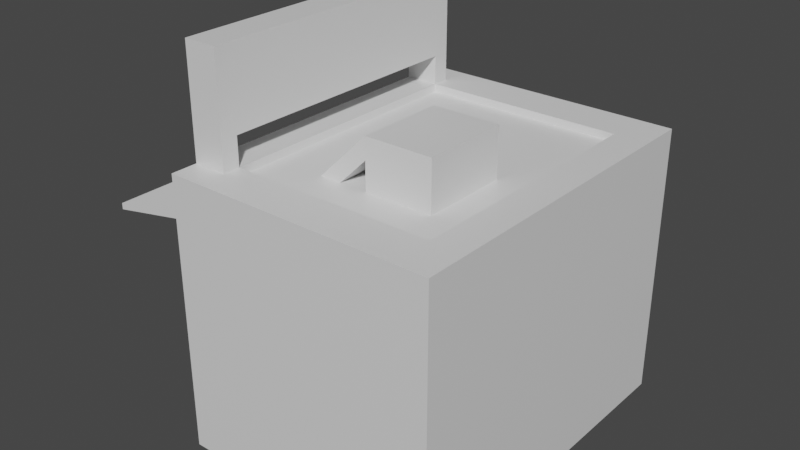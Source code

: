 # Source: shop.blend  (saved by Blender 3.2.14; exported with 4.5.12 LTS)
import bpy
from mathutils import Matrix  # noqa: F401  (used for matrix-valued properties, if any)

bpy.ops.wm.read_factory_settings(use_empty=True)
scene = bpy.context.scene
scene.name = 'Scene'

# ---- collections
col_collection = bpy.data.collections.new('Collection'); scene.collection.children.link(col_collection)

# ---- materials (node trees are filled in below, after node groups)
mat_material = bpy.data.materials.new('Material')
mat_material.alpha_threshold = 0.0
mat_material.use_transparent_shadow = False
mat_material.line_color = (0.0, 0.0, 0.0, 1.0)

# ---- material node trees
mat_material.use_nodes = True; mat_material.node_tree.nodes.clear()
_N = mat_material.node_tree.nodes; _L = mat_material.node_tree.links
n0 = _N.new('ShaderNodeOutputMaterial'); n0.name = 'Material Output'; n0.location = (300, 300)
n1 = _N.new('ShaderNodeBsdfPrincipled'); n1.name = 'Principled BSDF'; n1.location = (10, 300)
n1.distribution = 'GGX'
n1.subsurface_method = 'RANDOM_WALK_SKIN'
n1.inputs[2].default_value = 0.4
n1.inputs[3].default_value = 1.45
n1.inputs[27].default_value = (0.0, 0.0, 0.0, 1.0)
n1.inputs[28].default_value = 1.0
_L.new(n1.outputs[0], n0.inputs[0])
n0.is_active_output = True

# ---- world
world_world = bpy.data.worlds.new('World'); scene.world = world_world
world_world.use_nodes = True; world_world.node_tree.nodes.clear()
_N = world_world.node_tree.nodes; _L = world_world.node_tree.links
n0 = _N.new('ShaderNodeOutputWorld'); n0.name = 'World Output'; n0.location = (300, 300)
n1 = _N.new('ShaderNodeBackground'); n1.name = 'Background'; n1.location = (10, 300)
n1.inputs[0].default_value = (0.05088, 0.05088, 0.05088, 1.0)
_L.new(n1.outputs[0], n0.inputs[0])
n0.is_active_output = True
world_world.color = (0.05088, 0.05088, 0.05088)
world_world.use_sun_shadow = False
world_world.sun_shadow_jitter_overblur = 0.0

# ---- meshes
me_cube = bpy.data.meshes.new('Cube')
me_cube.from_pydata([(0.7692, 0.5882, 1.0), (0.7692, 0.5882, -1.0), (0.7692, -0.5882, 1.0), (0.7692, -0.5882, -1.0), (-0.7692, 0.5882, 1.0), (-0.7692, 0.5882, -1.0), (-0.7692, -0.5882, 1.0), (-0.7692, -0.5882, -1.0), (0.0, -0.5882, 1.0), (0.0, -0.5882, -1.0), (0.7692, -0.5882, 0.0), (0.7692, 0.0, 1.0), (0.7692, 0.0, -1.0), (0.7692, 0.5882, 0.0), (0.0, 0.5882, 1.0), (0.0, 0.5882, -1.0), (-0.7692, 0.5882, 0.0), (-0.7692, 0.0, 1.0), (-0.7692, -0.5882, 0.0), (-0.7692, 0.0, -1.0), (-0.7692, 0.0, 0.0), (0.0, 0.5882, 0.0), (0.7692, 0.0, 0.0), (0.0, -0.5882, 0.0), (0.0, 0.0, 1.0), (-0.3846, -0.5882, 1.0), (0.3846, -0.5882, -1.0), (0.7692, -0.5882, -0.5), (0.7692, -0.2941, 1.0), (0.7692, 0.2941, -1.0), (0.7692, 0.5882, -0.5), (0.3846, 0.5882, 1.0), (-0.3846, 0.5882, -1.0), (-0.7692, 0.5882, -0.5), (-0.7692, 0.2941, 1.0), (-0.7692, -0.5882, 0.5), (-0.7692, -0.2941, -1.0), (0.3846, -0.5882, 1.0), (-0.3846, -0.5882, -1.0), (0.7692, -0.5882, 0.5), (0.7692, 0.2941, 1.0), (0.7692, -0.2941, -1.0), (0.7692, 0.5882, 0.5), (-0.3846, 0.5882, 1.0), (0.3846, 0.5882, -1.0), (-0.7692, 0.5882, 0.5), (-0.7692, -0.2941, 1.0), (-0.7692, -0.5882, -0.5), (-0.7692, 0.2941, -1.0), (-0.7692, -0.2941, 0.2017), (-0.7692, 0.0, -0.5), (-0.7692, 0.0, 0.5), (0.3846, 0.5882, 0.0), (-0.3846, 0.5882, 0.0), (0.0, 0.5882, -0.5), (0.0, 0.5882, 0.5), (0.7692, -0.2941, 0.0), (0.7692, 0.2941, 0.0), (0.7692, 0.0, -0.5), (0.7692, 0.0, 0.5), (-0.3846, -0.5882, 0.0), (0.3846, -0.5882, 0.0), (0.0, -0.5882, -0.5), (0.0, -0.5882, 0.5), (0.0, -0.2941, 1.0), (0.0, 0.2941, 1.0), (0.3846, 0.0, 1.0), (-0.3846, 0.0, 1.0), (-0.3846, 0.2941, 1.0), (0.3846, 0.2941, 1.0), (0.3846, -0.2941, 1.0), (0.3846, -0.5882, 0.5), (0.3846, -0.5882, -0.5), (-0.3846, -0.5882, -0.5), (0.7692, 0.2941, 0.5), (0.7692, 0.2941, -0.5), (0.7692, -0.2941, -0.5), (-0.3846, 0.5882, 0.5), (-0.3846, 0.5882, -0.5), (0.3846, 0.5882, -0.5), (-0.7692, -0.2941, 0.5), (-0.7692, 0.2941, -0.5), (-0.7692, 0.2941, 0.5), (0.3846, 0.5882, 0.5), (0.7692, -0.2941, 0.5), (-0.3846, -0.5882, 0.5), (-0.3846, -0.2941, 1.0), (-0.5769, -0.5882, 1.0), (0.5769, -0.5882, -1.0), (0.7692, -0.5882, -0.75), (0.7692, -0.4412, 1.0), (0.7692, 0.4412, -1.0), (0.7692, 0.5882, -0.75), (0.5769, 0.5882, 1.0), (-0.5769, 0.5882, -1.0), (-0.7692, 0.5882, -0.75), (-0.7692, 0.4412, 1.0), (-0.7692, -0.5882, 0.75), (-0.7692, -0.4412, -1.0), (0.1923, -0.5882, 1.0), (-0.1923, -0.5882, -1.0), (0.7692, -0.5882, 0.25), (0.7692, 0.1471, 1.0), (0.7692, -0.1471, -1.0), (0.7692, 0.5882, 0.25), (-0.1923, 0.5882, 1.0), (0.1923, 0.5882, -1.0), (-0.7692, 0.5882, 0.25), (-0.7692, -0.1471, 1.0), (-0.7692, -0.5882, -0.25), (-0.7692, 0.1471, -1.0), (-0.7692, 0.4412, 0.0), (-0.7692, -0.1471, 0.2017), (-0.7692, 0.0, -0.75), (-0.7692, 0.0, 0.25), (0.5769, 0.5882, 0.0), (-0.1923, 0.5882, 0.0), (0.0, 0.5882, -0.75), (0.0, 0.5882, 0.25), (0.7692, -0.4412, 0.0), (0.7692, 0.1471, 0.0), (0.7692, 0.0, -0.75), (0.7692, 0.0, 0.25), (-0.5769, -0.5882, 0.0), (0.1923, -0.5882, 0.0), (0.0, -0.5882, -0.75), (0.0, -0.5882, 0.25), (0.0, -0.4412, 1.0), (0.0, 0.1471, 1.0), (0.5769, 0.0, 1.0), (-0.1923, 0.0, 1.0), (-0.1923, -0.5882, 1.0), (0.1923, -0.5882, -1.0), (0.7692, -0.5882, -0.25), (0.7692, -0.1471, 1.0), (0.7692, 0.1471, -1.0), (0.7692, 0.5882, -0.25), (0.1923, 0.5882, 1.0), (-0.1923, 0.5882, -1.0), (-0.7692, 0.5882, -0.25), (-0.7692, 0.1471, 1.0), (-0.7692, -0.5882, 0.25), (-0.7692, -0.1471, -1.0), (0.5769, -0.5882, 1.0), (-0.5769, -0.5882, -1.0), (0.7692, -0.5882, 0.75), (0.7692, 0.4412, 1.0), (0.7692, -0.4412, -1.0), (0.7692, 0.5882, 0.75), (-0.5769, 0.5882, 1.0), (0.5769, 0.5882, -1.0), (-0.7692, 0.5882, 0.75), (-0.7692, -0.4412, 1.0), (-0.7692, -0.5882, -0.75), (-0.7692, 0.4412, -1.0), (-0.7692, -0.4412, 0.2017), (-0.7692, 0.0, -0.25), (-0.7692, 0.0, 0.75), (0.1923, 0.5882, 0.0), (-0.5769, 0.5882, 0.0), (0.0, 0.5882, -0.25), (0.0, 0.5882, 0.75), (0.7692, -0.1471, 0.0), (0.7692, 0.4412, 0.0), (0.7692, 0.0, -0.25), (0.7692, 0.0, 0.75), (-0.1923, -0.5882, 0.0), (0.5769, -0.5882, 0.0), (0.0, -0.5882, -0.25), (0.0, -0.5882, 0.75), (0.0, -0.1471, 1.0), (0.0, 0.4412, 1.0), (0.1923, 0.0, 1.0), (-0.5769, 0.0, 1.0), (-0.3846, 0.1471, 1.0), (-0.3846, 0.4412, 1.0), (-0.1923, 0.2941, 1.0), (-0.5769, 0.2941, 1.0), (0.3846, 0.1471, 1.0), (0.3846, 0.4412, 1.0), (0.5769, 0.2941, 1.0), (0.1923, 0.2941, 1.0), (0.3846, -0.4412, 1.0), (0.3846, -0.1471, 1.0), (0.5769, -0.2941, 1.0), (0.1923, -0.2941, 1.0), (0.1923, -0.5882, 0.5), (0.5769, -0.5882, 0.5), (0.3846, -0.5882, 0.25), (0.3846, -0.5882, 0.75), (0.1923, -0.5882, -0.5), (0.5769, -0.5882, -0.5), (0.3846, -0.5882, -0.75), (0.3846, -0.5882, -0.25), (-0.5769, -0.5882, -0.5), (-0.1923, -0.5882, -0.5), (-0.3846, -0.5882, -0.75), (-0.3846, -0.5882, -0.25), (0.7692, 0.1471, 0.5), (0.7692, 0.4412, 0.5), (0.7692, 0.2941, 0.25), (0.7692, 0.2941, 0.75), (0.7692, 0.1471, -0.5), (0.7692, 0.4412, -0.5), (0.7692, 0.2941, -0.75), (0.7692, 0.2941, -0.25), (0.7692, -0.4412, -0.5), (0.7692, -0.1471, -0.5), (0.7692, -0.2941, -0.75), (0.7692, -0.2941, -0.25), (-0.1923, 0.5882, 0.5), (-0.5769, 0.5882, 0.5), (-0.3846, 0.5882, 0.25), (-0.3846, 0.5882, 0.75), (-0.1923, 0.5882, -0.5), (-0.5769, 0.5882, -0.5), (-0.3846, 0.5882, -0.75), (-0.3846, 0.5882, -0.25), (0.5769, 0.5882, -0.5), (0.1923, 0.5882, -0.5), (0.3846, 0.5882, -0.75), (0.3846, 0.5882, -0.25), (-0.7692, -0.1471, 0.5), (-0.7692, -0.4412, 0.5), (-0.7692, -0.2941, 0.25), (-0.7692, -0.2941, 0.75), (-0.7692, -0.1471, -0.5), (-0.7692, -0.4412, -0.5), (-0.7692, -0.2941, -0.04826), (-0.7692, 0.4412, -0.5), (-0.7692, 0.1471, -0.5), (-0.7692, 0.2941, -0.75), (-0.7692, 0.4412, 0.5), (-0.7692, 0.1471, 0.5), (-0.7692, 0.2941, 0.25), (-0.7692, 0.2941, 0.75), (0.5769, 0.5882, 0.5), (0.1923, 0.5882, 0.5), (0.3846, 0.5882, 0.25), (0.3846, 0.5882, 0.75), (0.7692, -0.4412, 0.5), (0.7692, -0.1471, 0.5), (0.7692, -0.2941, 0.25), (0.7692, -0.2941, 0.75), (-0.5769, -0.5882, 0.5), (-0.1923, -0.5882, 0.5), (-0.3846, -0.5882, 0.25), (-0.3846, -0.5882, 0.75), (-0.3846, -0.4412, 1.0), (-0.3846, -0.1471, 1.0), (-0.1923, -0.2941, 1.0), (-0.5769, -0.2941, 1.0), (-0.5769, -0.1471, 1.0), (-0.1923, -0.1471, 1.0), (-0.1923, -0.4412, 1.0), (-0.1923, -0.5882, 0.75), (-0.1923, -0.5882, 0.25), (-0.5769, -0.5882, 0.25), (0.7692, -0.1471, 0.75), (0.7692, -0.1471, 0.25), (0.7692, -0.4412, 0.25), (0.1923, 0.5882, 0.75), (0.1923, 0.5882, 0.25), (0.5769, 0.5882, 0.25), (-0.7692, 0.1471, 0.75), (-0.7692, 0.1471, 0.25), (-0.7692, 0.4412, 0.25), (-0.7692, 0.1471, -0.75), (-0.7692, 0.4412, -0.75), (-0.7692, -0.4412, -0.04826), (-0.7692, -0.4412, -0.75), (-0.7692, -0.1471, -0.75), (-0.7692, -0.4412, 0.75), (-0.7692, -0.4412, 0.25), (-0.7692, -0.1471, 0.25), (0.1923, 0.5882, -0.25), (0.1923, 0.5882, -0.75), (0.5769, 0.5882, -0.75), (-0.5769, 0.5882, -0.25), (-0.5769, 0.5882, -0.75), (-0.1923, 0.5882, -0.75), (-0.5769, 0.5882, 0.75), (-0.5769, 0.5882, 0.25), (-0.1923, 0.5882, 0.25), (0.7692, -0.1471, -0.25), (0.7692, -0.1471, -0.75), (0.7692, -0.4412, -0.75), (0.7692, 0.4412, -0.25), (0.7692, 0.4412, -0.75), (0.7692, 0.1471, -0.75), (0.7692, 0.4412, 0.75), (0.7692, 0.4412, 0.25), (0.7692, 0.1471, 0.25), (-0.1923, -0.5882, -0.25), (-0.1923, -0.5882, -0.75), (-0.5769, -0.5882, -0.75), (0.5769, -0.5882, -0.25), (0.5769, -0.5882, -0.75), (0.1923, -0.5882, -0.75), (0.5769, -0.5882, 0.75), (0.5769, -0.5882, 0.25), (0.1923, -0.5882, 0.25), (0.5769, -0.1471, 1.0), (0.5769, -0.4412, 1.0), (0.1923, 0.4412, 1.0), (0.5769, 0.4412, 1.0), (0.5769, 0.1471, 1.0), (-0.5769, 0.4412, 1.0), (-0.1923, 0.4412, 1.0), (-0.1923, 0.1471, 1.0), (-0.5769, 0.1471, 1.0), (0.1923, 0.1471, 1.0), (0.1923, -0.4412, 1.0), (0.1923, -0.5882, 0.75), (0.1923, -0.5882, -0.25), (-0.5769, -0.5882, -0.25), (0.7692, 0.1471, 0.75), (0.7692, 0.1471, -0.25), (0.7692, -0.4412, -0.25), (-0.1923, 0.5882, 0.75), (-0.1923, 0.5882, -0.25), (0.5769, 0.5882, -0.25), (-0.7692, -0.1471, 0.75), (-0.7692, -0.1471, -0.04826), (-0.7692, 0.4412, -0.25), (-0.7692, 0.4412, 0.75), (0.5769, 0.5882, 0.75), (0.7692, -0.4412, 0.75), (-0.5769, -0.5882, 0.75), (-0.5769, -0.4412, 1.0), (-0.7326, 0.0, 0.25), (-0.7326, 0.0, 0.0), (-0.7326, -0.1471, -1.0), (-0.7326, -0.2941, -1.0), (-0.7326, 0.0, -0.25), (-0.7326, 0.0, -0.5), (-0.7326, -0.4412, -0.5), (-0.7326, -0.2941, -0.04826), (-0.7326, 0.1471, -0.5), (-0.7326, 0.2941, -0.5), (-0.7326, 0.2941, 0.25), (-0.7326, -0.4412, -1.0), (-0.7326, 0.4412, 0.0), (-0.7326, -0.1471, -0.5), (-0.7326, 0.4412, -0.5), (-0.7326, 0.1471, 0.25), (-0.7326, 0.4412, 0.25), (-0.7326, -0.4412, -0.04826), (-0.7326, -0.4412, -0.75), (-0.7326, -0.1471, -0.75), (-0.7326, -0.1471, -0.04826), (-0.7326, 0.4412, -0.25), (-0.5769, -0.5882, 1.058), (-0.7692, -0.5882, 1.058), (0.7692, -0.4412, 1.058), (0.7692, -0.5882, 1.058), (0.5769, 0.5882, 1.058), (0.7692, 0.5882, 1.058), (-0.7692, 0.4412, 1.058), (-0.7692, 0.5882, 1.058), (0.1923, -0.5882, 1.058), (0.0, -0.5882, 1.058), (0.7692, 0.1471, 1.058), (0.7692, 0.0, 1.058), (-0.1923, 0.5882, 1.058), (0.0, 0.5882, 1.058), (-0.7692, -0.1471, 1.058), (-0.7692, 0.0, 1.058), (0.0, -0.4412, 1.058), (0.5769, 0.0, 1.058), (-0.1923, -0.5882, 1.058), (-0.3846, -0.5882, 1.058), (0.7692, -0.1471, 1.058), (0.7692, -0.2941, 1.058), (0.1923, 0.5882, 1.058), (0.3846, 0.5882, 1.058), (-0.7692, 0.1471, 1.058), (-0.7692, 0.2941, 1.058), (0.5769, -0.5882, 1.058), (0.3846, -0.5882, 1.058), (0.7692, 0.4412, 1.058), (0.7692, 0.2941, 1.058), (-0.5769, 0.5882, 1.058), (-0.3846, 0.5882, 1.058), (-0.7692, -0.4412, 1.058), (-0.7692, -0.2941, 1.058), (0.5769, 0.2941, 1.058), (0.3846, -0.4412, 1.058), (0.5769, -0.2941, 1.058), (-0.3846, -0.4412, 1.058), (0.0, 0.4412, 1.058), (-0.5769, 0.0, 1.058), (-0.3846, 0.4412, 1.058), (-0.5769, 0.2941, 1.058), (0.3846, 0.4412, 1.058), (-0.5769, -0.2941, 1.058), (-0.5769, -0.1471, 1.058), (-0.1923, -0.4412, 1.058), (0.5769, -0.1471, 1.058), (0.5769, -0.4412, 1.058), (0.1923, 0.4412, 1.058), (0.5769, 0.4412, 1.058), (0.5769, 0.1471, 1.058), (-0.5769, 0.4412, 1.058), (-0.1923, 0.4412, 1.058), (-0.5769, 0.1471, 1.058), (0.1923, -0.4412, 1.058), (-0.5769, -0.4412, 1.058), (-0.3045, -0.1471, 0.8129), (-0.3045, -0.2941, 0.8129), (-0.3045, 0.0, 0.8129), (-0.3045, 0.0, 0.9715), (-0.3045, -0.1471, 0.9715), (-0.3045, -0.2941, 0.9715)], [], [(31, 137, 374, 375), (328, 87, 6, 97), (327, 90, 2, 145), (326, 93, 0, 148), (324, 111, 16, 139), (323, 112, 20, 156), (321, 115, 13, 136), (320, 116, 21, 160), (319, 105, 14, 161), (318, 119, 10, 133), (317, 120, 22, 164), (316, 102, 11, 165), (315, 123, 18, 109), (314, 124, 23, 168), (313, 99, 8, 169), (152, 6, 353, 384), (311, 128, 24, 172), (99, 37, 379, 360), (309, 174, 67, 130), (308, 175, 68, 176), (303, 182, 387, 399), (306, 178, 66, 129), (305, 179, 69, 180), (304, 171, 65, 181), (310, 177, 393, 405), (302, 183, 70, 184), (301, 186, 63, 126), (300, 187, 71, 188), (299, 143, 37, 189), (298, 190, 62, 125), (297, 191, 72, 192), (296, 167, 61, 193), (295, 194, 47, 153), (294, 195, 73, 196), (293, 166, 60, 197), (292, 198, 59, 122), (291, 199, 74, 200), (290, 146, 40, 201), (289, 202, 58, 121), (288, 203, 75, 204), (287, 163, 57, 205), (286, 206, 27, 89), (285, 207, 76, 208), (284, 162, 56, 209), (283, 210, 55, 118), (282, 211, 77, 212), (281, 149, 43, 213), (280, 214, 54, 117), (279, 215, 78, 216), (278, 159, 53, 217), (277, 218, 30, 92), (276, 219, 79, 220), (275, 158, 52, 221), (274, 222, 51, 114), (273, 223, 80, 224), (271, 226, 50, 113), (234, 266, 346, 340), (269, 155, 49, 228), (268, 229, 33, 95), (267, 230, 81, 231), (270, 227, 336, 348), (266, 232, 45, 107), (265, 233, 82, 234), (263, 236, 42, 104), (262, 237, 83, 238), (261, 137, 31, 239), (260, 240, 39, 101), (259, 241, 84, 242), (258, 134, 28, 243), (257, 244, 35, 141), (256, 245, 85, 246), (255, 131, 25, 247), (17, 108, 366, 367), (253, 249, 86, 250), (28, 134, 372, 373), (249, 252, 251, 86), (67, 173, 252, 249), (173, 310, 405, 391), (170, 253, 250, 64), (24, 130, 253, 170), (130, 67, 249, 253), (149, 4, 359, 382), (64, 250, 254, 127), (250, 86, 248, 254), (245, 255, 247, 85), (63, 169, 255, 245), (169, 8, 131, 255), (166, 256, 246, 60), (23, 126, 256, 166), (126, 63, 245, 256), (123, 257, 141, 18), (60, 246, 257, 123), (246, 85, 244, 257), (241, 258, 243, 84), (59, 165, 258, 241), (165, 11, 134, 258), (162, 259, 242, 56), (22, 122, 259, 162), (122, 59, 241, 259), (119, 260, 101, 10), (56, 242, 260, 119), (242, 84, 240, 260), (237, 261, 239, 83), (55, 161, 261, 237), (161, 14, 137, 261), (158, 262, 238, 52), (21, 118, 262, 158), (118, 55, 237, 262), (115, 263, 104, 13), (52, 238, 263, 115), (238, 83, 236, 263), (233, 264, 235, 82), (51, 157, 264, 233), (229, 81, 339, 344), (98, 270, 348, 341), (114, 51, 233, 265), (111, 266, 107, 16), (50, 156, 334, 335), (234, 82, 232, 266), (142, 36, 333, 332), (156, 20, 331, 334), (226, 271, 349, 343), (110, 267, 231, 48), (19, 113, 267, 110), (113, 50, 230, 267), (154, 268, 95, 5), (48, 231, 268, 154), (231, 81, 229, 268), (323, 226, 343, 350), (47, 109, 269, 227), (109, 18, 155, 269), (114, 265, 345, 330), (7, 153, 270, 98), (153, 47, 227, 270), (142, 271, 113, 19), (20, 114, 330, 331), (271, 142, 332, 349), (223, 272, 225, 80), (35, 97, 272, 223), (155, 273, 224, 49), (18, 141, 273, 155), (141, 35, 223, 273), (112, 274, 114, 20), (49, 224, 274, 112), (224, 80, 222, 274), (219, 275, 221, 79), (54, 160, 275, 219), (160, 21, 158, 275), (106, 276, 220, 44), (15, 117, 276, 106), (117, 54, 219, 276), (150, 277, 92, 1), (44, 220, 277, 150), (220, 79, 218, 277), (215, 278, 217, 78), (33, 139, 278, 215), (139, 16, 159, 278), (94, 279, 216, 32), (5, 95, 279, 94), (95, 33, 215, 279), (138, 280, 117, 15), (32, 216, 280, 138), (216, 78, 214, 280), (211, 281, 213, 77), (45, 151, 281, 211), (151, 4, 149, 281), (159, 282, 212, 53), (16, 107, 282, 159), (107, 45, 211, 282), (116, 283, 118, 21), (53, 212, 283, 116), (212, 77, 210, 283), (207, 284, 209, 76), (58, 164, 284, 207), (164, 22, 162, 284), (103, 285, 208, 41), (12, 121, 285, 103), (121, 58, 207, 285), (147, 286, 89, 3), (41, 208, 286, 147), (208, 76, 206, 286), (203, 287, 205, 75), (30, 136, 287, 203), (136, 13, 163, 287), (91, 288, 204, 29), (1, 92, 288, 91), (92, 30, 203, 288), (135, 289, 121, 12), (29, 204, 289, 135), (204, 75, 202, 289), (199, 290, 201, 74), (42, 148, 290, 199), (148, 0, 146, 290), (163, 291, 200, 57), (13, 104, 291, 163), (104, 42, 199, 291), (120, 292, 122, 22), (57, 200, 292, 120), (200, 74, 198, 292), (195, 293, 197, 73), (62, 168, 293, 195), (168, 23, 166, 293), (100, 294, 196, 38), (9, 125, 294, 100), (125, 62, 195, 294), (144, 295, 153, 7), (38, 196, 295, 144), (196, 73, 194, 295), (191, 296, 193, 72), (27, 133, 296, 191), (133, 10, 167, 296), (88, 297, 192, 26), (3, 89, 297, 88), (89, 27, 191, 297), (132, 298, 125, 9), (26, 192, 298, 132), (192, 72, 190, 298), (187, 299, 189, 71), (39, 145, 299, 187), (145, 2, 143, 299), (167, 300, 188, 61), (10, 101, 300, 167), (101, 39, 187, 300), (124, 301, 126, 23), (61, 188, 301, 124), (188, 71, 186, 301), (184, 303, 399, 388), (96, 34, 377, 358), (129, 66, 183, 302), (252, 173, 391, 396), (251, 252, 396, 395), (184, 70, 182, 303), (179, 304, 181, 69), (248, 329, 407, 389), (14, 105, 364, 365), (25, 131, 370, 371), (146, 0, 357, 380), (329, 251, 395, 407), (93, 31, 375, 356), (129, 302, 398, 369), (180, 69, 178, 306), (175, 307, 177, 68), (175, 308, 404, 392), (11, 102, 362, 363), (171, 308, 176, 65), (302, 184, 388, 398), (308, 171, 390, 404), (128, 309, 130, 24), (65, 176, 309, 128), (176, 68, 174, 309), (174, 310, 173, 67), (68, 177, 310, 174), (143, 2, 355, 378), (178, 311, 172, 66), (69, 181, 311, 178), (181, 65, 128, 311), (90, 28, 373, 354), (70, 185, 312, 182), (185, 64, 127, 312), (186, 313, 169, 63), (71, 189, 313, 186), (189, 37, 99, 313), (190, 314, 168, 62), (72, 193, 314, 190), (193, 61, 124, 314), (194, 315, 109, 47), (73, 197, 315, 194), (197, 60, 123, 315), (198, 316, 165, 59), (74, 201, 316, 198), (201, 40, 102, 316), (202, 317, 164, 58), (75, 205, 317, 202), (205, 57, 120, 317), (206, 318, 133, 27), (76, 209, 318, 206), (209, 56, 119, 318), (210, 319, 161, 55), (77, 213, 319, 210), (213, 43, 105, 319), (214, 320, 160, 54), (78, 217, 320, 214), (217, 53, 116, 320), (218, 321, 136, 30), (79, 221, 321, 218), (221, 52, 115, 321), (222, 322, 157, 51), (80, 225, 322, 222), (226, 323, 156, 50), (228, 323, 350, 337), (228, 49, 112, 323), (229, 324, 139, 33), (265, 234, 340, 345), (227, 269, 347, 336), (232, 325, 151, 45), (82, 235, 325, 232), (236, 326, 148, 42), (83, 239, 326, 236), (239, 31, 93, 326), (240, 327, 145, 39), (84, 243, 327, 240), (243, 28, 90, 327), (244, 328, 97, 35), (85, 247, 328, 244), (247, 25, 87, 328), (46, 152, 384, 385), (86, 251, 329, 248), (8, 99, 360, 361), (230, 50, 335, 338), (269, 228, 337, 347), (324, 229, 344, 351), (81, 230, 338, 339), (266, 111, 342, 346), (111, 324, 351, 342), (36, 98, 341, 333), (406, 368, 361, 360), (405, 376, 367, 391), (403, 358, 377, 393), (399, 387, 379, 378), (397, 389, 371, 370), (396, 366, 385, 395), (391, 367, 366, 396), (368, 397, 370, 361), (372, 398, 388, 373), (363, 369, 398, 372), (354, 399, 378, 355), (373, 388, 399, 354), (375, 374, 400, 394), (374, 365, 390, 400), (380, 401, 386, 381), (357, 356, 401, 380), (356, 375, 394, 401), (362, 402, 369, 363), (381, 386, 402, 362), (383, 382, 403, 392), (365, 364, 404, 390), (364, 383, 392, 404), (393, 377, 376, 405), (387, 406, 360, 379), (389, 407, 352, 371), (395, 385, 384, 407), (304, 179, 394, 400), (102, 40, 381, 362), (171, 304, 400, 390), (6, 87, 352, 353), (34, 140, 376, 377), (305, 180, 386, 401), (131, 8, 361, 370), (127, 254, 397, 368), (105, 43, 383, 364), (2, 90, 354, 355), (254, 248, 389, 397), (37, 143, 378, 379), (179, 305, 401, 394), (182, 312, 406, 387), (306, 129, 369, 402), (134, 11, 363, 372), (312, 127, 368, 406), (108, 46, 385, 366), (180, 306, 402, 386), (0, 93, 356, 357), (40, 146, 380, 381), (137, 14, 365, 374), (177, 307, 403, 393), (4, 96, 358, 359), (43, 149, 382, 383), (307, 175, 392, 403), (87, 25, 371, 352), (140, 17, 367, 376), (410, 408, 412, 411), (408, 409, 413, 412), (352, 407, 384, 353), (358, 403, 382, 359), (97, 6, 4, 151)])
_uv = me_cube.uv_layers.new(name='UVMap')
_uv.uv.foreach_set('vector', [0.375, 0.6875, 0.375, 0.6562, 0.375, 0.6562, 0.375, 0.6875, 0.5938, 0.7188, 0.625, 0.7188, 0.625, 0.75, 0.5938, 0.75, 0.5938, 0.9688, 0.625, 0.9688, 0.625, 1.0, 0.5938, 1.0, 0.3438, 0.7188, 0.375, 0.7188, 0.375, 0.75, 0.3438, 0.75, 0.7188, 0.7188, 0.75, 0.7188, 0.75, 0.75, 0.7188, 0.75, 0.7188, 0.5938, 0.75, 0.5938, 0.75, 0.625, 0.7188, 0.625, 0.2188, 0.7188, 0.25, 0.7188, 0.25, 0.75, 0.2188, 0.75, 0.2188, 0.5938, 0.25, 0.5938, 0.25, 0.625, 0.2188, 0.625, 0.3438, 0.5938, 0.375, 0.5938, 0.375, 0.625, 0.3438, 0.625, 0.4688, 0.9688, 0.5, 0.9688, 0.5, 1.0, 0.4688, 1.0, 0.4688, 0.8438, 0.5, 0.8438, 0.5, 0.875, 0.4688, 0.875, 0.5938, 0.8438, 0.625, 0.8438, 0.625, 0.875, 0.5938, 0.875, 0.4688, 0.7188, 0.5, 0.7188, 0.5, 0.75, 0.4688, 0.75, 0.4688, 0.5938, 0.5, 0.5938, 0.5, 0.625, 0.4688, 0.625, 0.5938, 0.5938, 0.625, 0.5938, 0.625, 0.625, 0.5938, 0.625, 0.0, 0.0, 0.0, 0.0, 0.0, 0.0, 0.0, 0.0, 0.4688, 0.09375, 0.5, 0.09375, 0.5, 0.125, 0.4688, 0.125, 0.625, 0.5938, 0.625, 0.5625, 0.625, 0.5625, 0.625, 0.5938, 0.5312, 0.09375, 0.5625, 0.09375, 0.5625, 0.125, 0.5312, 0.125, 0.5312, 0.03125, 0.5625, 0.03125, 0.5625, 0.0625, 0.5312, 0.0625, 0.4062, 0.2188, 0.4375, 0.2188, 0.4375, 0.2188, 0.4062, 0.2188, 0.4062, 0.09375, 0.4375, 0.09375, 0.4375, 0.125, 0.4062, 0.125, 0.4062, 0.03125, 0.4375, 0.03125, 0.4375, 0.0625, 0.4062, 0.0625, 0.4688, 0.03125, 0.5, 0.03125, 0.5, 0.0625, 0.4688, 0.0625, 0.5938, 0.09375, 0.5938, 0.0625, 0.5938, 0.0625, 0.5938, 0.09375, 0.4062, 0.1562, 0.4375, 0.1562, 0.4375, 0.1875, 0.4062, 0.1875, 0.5312, 0.5938, 0.5625, 0.5938, 0.5625, 0.625, 0.5312, 0.625, 0.5312, 0.5312, 0.5625, 0.5312, 0.5625, 0.5625, 0.5312, 0.5625, 0.5938, 0.5312, 0.625, 0.5312, 0.625, 0.5625, 0.5938, 0.5625, 0.4062, 0.5938, 0.4375, 0.5938, 0.4375, 0.625, 0.4062, 0.625, 0.4062, 0.5312, 0.4375, 0.5312, 0.4375, 0.5625, 0.4062, 0.5625, 0.4688, 0.5312, 0.5, 0.5312, 0.5, 0.5625, 0.4688, 0.5625, 0.4062, 0.7188, 0.4375, 0.7188, 0.4375, 0.75, 0.4062, 0.75, 0.4062, 0.6562, 0.4375, 0.6562, 0.4375, 0.6875, 0.4062, 0.6875, 0.4688, 0.6562, 0.5, 0.6562, 0.5, 0.6875, 0.4688, 0.6875, 0.5312, 0.8438, 0.5625, 0.8438, 0.5625, 0.875, 0.5312, 0.875, 0.5312, 0.7812, 0.5625, 0.7812, 0.5625, 0.8125, 0.5312, 0.8125, 0.5938, 0.7812, 0.625, 0.7812, 0.625, 0.8125, 0.5938, 0.8125, 0.4062, 0.8438, 0.4375, 0.8438, 0.4375, 0.875, 0.4062, 0.875, 0.4062, 0.7812, 0.4375, 0.7812, 0.4375, 0.8125, 0.4062, 0.8125, 0.4688, 0.7812, 0.5, 0.7812, 0.5, 0.8125, 0.4688, 0.8125, 0.4062, 0.9688, 0.4375, 0.9688, 0.4375, 1.0, 0.4062, 1.0, 0.4062, 0.9062, 0.4375, 0.9062, 0.4375, 0.9375, 0.4062, 0.9375, 0.4688, 0.9062, 0.5, 0.9062, 0.5, 0.9375, 0.4688, 0.9375, 0.2812, 0.5938, 0.3125, 0.5938, 0.3125, 0.625, 0.2812, 0.625, 0.2812, 0.5312, 0.3125, 0.5312, 0.3125, 0.5625, 0.2812, 0.5625, 0.3438, 0.5312, 0.375, 0.5312, 0.375, 0.5625, 0.3438, 0.5625, 0.1562, 0.5938, 0.1875, 0.5938, 0.1875, 0.625, 0.1562, 0.625, 0.1562, 0.5312, 0.1875, 0.5312, 0.1875, 0.5625, 0.1562, 0.5625, 0.2188, 0.5312, 0.25, 0.5312, 0.25, 0.5625, 0.2188, 0.5625, 0.1562, 0.7188, 0.1875, 0.7188, 0.1875, 0.75, 0.1562, 0.75, 0.1562, 0.6562, 0.1875, 0.6562, 0.1875, 0.6875, 0.1562, 0.6875, 0.2188, 0.6562, 0.25, 0.6562, 0.25, 0.6875, 0.2188, 0.6875, 0.7812, 0.5938, 0.8125, 0.5938, 0.8125, 0.625, 0.7812, 0.625, 0.7812, 0.5312, 0.8125, 0.5312, 0.8125, 0.5625, 0.7812, 0.5625, 0.6562, 0.5938, 0.6875, 0.5938, 0.6875, 0.625, 0.6562, 0.625, 0.7812, 0.6875, 0.7812, 0.7188, 0.7812, 0.7188, 0.7812, 0.6875, 0.7188, 0.5312, 0.75, 0.5312, 0.75, 0.5625, 0.7188, 0.5625, 0.6562, 0.7188, 0.6875, 0.7188, 0.6875, 0.75, 0.6562, 0.75, 0.6562, 0.6562, 0.6875, 0.6562, 0.6875, 0.6875, 0.6562, 0.6875, 0.6562, 0.5312, 0.6875, 0.5312, 0.6875, 0.5312, 0.6562, 0.5312, 0.7812, 0.7188, 0.8125, 0.7188, 0.8125, 0.75, 0.7812, 0.75, 0.7812, 0.6562, 0.8125, 0.6562, 0.8125, 0.6875, 0.7812, 0.6875, 0.2812, 0.7188, 0.3125, 0.7188, 0.3125, 0.75, 0.2812, 0.75, 0.2812, 0.6562, 0.3125, 0.6562, 0.3125, 0.6875, 0.2812, 0.6875, 0.3438, 0.6562, 0.375, 0.6562, 0.375, 0.6875, 0.3438, 0.6875, 0.5312, 0.9688, 0.5625, 0.9688, 0.5625, 1.0, 0.5312, 1.0, 0.5312, 0.9062, 0.5625, 0.9062, 0.5625, 0.9375, 0.5312, 0.9375, 0.5938, 0.9062, 0.625, 0.9062, 0.625, 0.9375, 0.5938, 0.9375, 0.5312, 0.7188, 0.5625, 0.7188, 0.5625, 0.75, 0.5312, 0.75, 0.5312, 0.6562, 0.5625, 0.6562, 0.5625, 0.6875, 0.5312, 0.6875, 0.5938, 0.6562, 0.625, 0.6562, 0.625, 0.6875, 0.5938, 0.6875, 0.0, 0.0, 0.0, 0.0, 0.0, 0.0, 0.0, 0.0, 0.5312, 0.1562, 0.5625, 0.1562, 0.5625, 0.1875, 0.5312, 0.1875, 0.625, 0.9375, 0.625, 0.9062, 0.625, 0.9062, 0.625, 0.9375, 0.5625, 0.1562, 0.5938, 0.1562, 0.5938, 0.1875, 0.5625, 0.1875, 0.5625, 0.125, 0.5938, 0.125, 0.5938, 0.1562, 0.5625, 0.1562, 0.5938, 0.125, 0.5938, 0.09375, 0.5938, 0.09375, 0.5938, 0.125, 0.5, 0.1562, 0.5312, 0.1562, 0.5312, 0.1875, 0.5, 0.1875, 0.5, 0.125, 0.5312, 0.125, 0.5312, 0.1562, 0.5, 0.1562, 0.5312, 0.125, 0.5625, 0.125, 0.5625, 0.1562, 0.5312, 0.1562, 0.375, 0.5312, 0.375, 0.5, 0.375, 0.5, 0.375, 0.5312, 0.5, 0.1875, 0.5312, 0.1875, 0.5312, 0.2188, 0.5, 0.2188, 0.5312, 0.1875, 0.5625, 0.1875, 0.5625, 0.2188, 0.5312, 0.2188, 0.5625, 0.6562, 0.5938, 0.6562, 0.5938, 0.6875, 0.5625, 0.6875, 0.5625, 0.625, 0.5938, 0.625, 0.5938, 0.6562, 0.5625, 0.6562, 0.5938, 0.625, 0.625, 0.625, 0.625, 0.6562, 0.5938, 0.6562, 0.5, 0.6562, 0.5312, 0.6562, 0.5312, 0.6875, 0.5, 0.6875, 0.5, 0.625, 0.5312, 0.625, 0.5312, 0.6562, 0.5, 0.6562, 0.5312, 0.625, 0.5625, 0.625, 0.5625, 0.6562, 0.5312, 0.6562, 0.5, 0.7188, 0.5312, 0.7188, 0.5312, 0.75, 0.5, 0.75, 0.5, 0.6875, 0.5312, 0.6875, 0.5312, 0.7188, 0.5, 0.7188, 0.5312, 0.6875, 0.5625, 0.6875, 0.5625, 0.7188, 0.5312, 0.7188, 0.5625, 0.9062, 0.5938, 0.9062, 0.5938, 0.9375, 0.5625, 0.9375, 0.5625, 0.875, 0.5938, 0.875, 0.5938, 0.9062, 0.5625, 0.9062, 0.5938, 0.875, 0.625, 0.875, 0.625, 0.9062, 0.5938, 0.9062, 0.5, 0.9062, 0.5312, 0.9062, 0.5312, 0.9375, 0.5, 0.9375, 0.5, 0.875, 0.5312, 0.875, 0.5312, 0.9062, 0.5, 0.9062, 0.5312, 0.875, 0.5625, 0.875, 0.5625, 0.9062, 0.5312, 0.9062, 0.5, 0.9688, 0.5312, 0.9688, 0.5312, 1.0, 0.5, 1.0, 0.5, 0.9375, 0.5312, 0.9375, 0.5312, 0.9688, 0.5, 0.9688, 0.5312, 0.9375, 0.5625, 0.9375, 0.5625, 0.9688, 0.5312, 0.9688, 0.3125, 0.6562, 0.3438, 0.6562, 0.3438, 0.6875, 0.3125, 0.6875, 0.3125, 0.625, 0.3438, 0.625, 0.3438, 0.6562, 0.3125, 0.6562, 0.3438, 0.625, 0.375, 0.625, 0.375, 0.6562, 0.3438, 0.6562, 0.25, 0.6562, 0.2812, 0.6562, 0.2812, 0.6875, 0.25, 0.6875, 0.25, 0.625, 0.2812, 0.625, 0.2812, 0.6562, 0.25, 0.6562, 0.2812, 0.625, 0.3125, 0.625, 0.3125, 0.6562, 0.2812, 0.6562, 0.25, 0.7188, 0.2812, 0.7188, 0.2812, 0.75, 0.25, 0.75, 0.25, 0.6875, 0.2812, 0.6875, 0.2812, 0.7188, 0.25, 0.7188, 0.2812, 0.6875, 0.3125, 0.6875, 0.3125, 0.7188, 0.2812, 0.7188, 0.8125, 0.6562, 0.8438, 0.6562, 0.8438, 0.6875, 0.8125, 0.6875, 0.8125, 0.625, 0.8438, 0.625, 0.8438, 0.6562, 0.8125, 0.6562, 0.6875, 0.7188, 0.6875, 0.6875, 0.6875, 0.6875, 0.6875, 0.7188, 0.625, 0.5312, 0.6562, 0.5312, 0.6562, 0.5312, 0.625, 0.5312, 0.7812, 0.625, 0.8125, 0.625, 0.8125, 0.6562, 0.7812, 0.6562, 0.75, 0.7188, 0.7812, 0.7188, 0.7812, 0.75, 0.75, 0.75, 0.6875, 0.625, 0.7188, 0.625, 0.7188, 0.625, 0.6875, 0.625, 0.7812, 0.6875, 0.8125, 0.6875, 0.8125, 0.7188, 0.7812, 0.7188, 0.375, 0.4062, 0.375, 0.4375, 0.375, 0.4375, 0.375, 0.4062, 0.7188, 0.625, 0.75, 0.625, 0.75, 0.625, 0.7188, 0.625, 0.6875, 0.5938, 0.6562, 0.5938, 0.6562, 0.5938, 0.6875, 0.5938, 0.625, 0.6562, 0.6562, 0.6562, 0.6562, 0.6875, 0.625, 0.6875, 0.625, 0.625, 0.6562, 0.625, 0.6562, 0.6562, 0.625, 0.6562, 0.6562, 0.625, 0.6875, 0.625, 0.6875, 0.6562, 0.6562, 0.6562, 0.625, 0.7188, 0.6562, 0.7188, 0.6562, 0.75, 0.625, 0.75, 0.625, 0.6875, 0.6562, 0.6875, 0.6562, 0.7188, 0.625, 0.7188, 0.6562, 0.6875, 0.6875, 0.6875, 0.6875, 0.7188, 0.6562, 0.7188, 0.7188, 0.5938, 0.6875, 0.5938, 0.6875, 0.5938, 0.7188, 0.5938, 0.6875, 0.5, 0.7188, 0.5, 0.7188, 0.5312, 0.6875, 0.5312, 0.7188, 0.5, 0.75, 0.5, 0.75, 0.5312, 0.7188, 0.5312, 0.7812, 0.625, 0.7812, 0.6562, 0.7812, 0.6562, 0.7812, 0.625, 0.625, 0.5, 0.6562, 0.5, 0.6562, 0.5312, 0.625, 0.5312, 0.6562, 0.5, 0.6875, 0.5, 0.6875, 0.5312, 0.6562, 0.5312, 0.625, 0.5938, 0.6562, 0.5938, 0.6562, 0.625, 0.625, 0.625, 0.75, 0.625, 0.7812, 0.625, 0.7812, 0.625, 0.75, 0.625, 0.6562, 0.5938, 0.625, 0.5938, 0.625, 0.5938, 0.6562, 0.5938, 0.8125, 0.5312, 0.8438, 0.5312, 0.8438, 0.5625, 0.8125, 0.5625, 0.8125, 0.5, 0.8438, 0.5, 0.8438, 0.5312, 0.8125, 0.5312, 0.75, 0.5312, 0.7812, 0.5312, 0.7812, 0.5625, 0.75, 0.5625, 0.75, 0.5, 0.7812, 0.5, 0.7812, 0.5312, 0.75, 0.5312, 0.7812, 0.5, 0.8125, 0.5, 0.8125, 0.5312, 0.7812, 0.5312, 0.75, 0.5938, 0.7812, 0.5938, 0.7812, 0.625, 0.75, 0.625, 0.75, 0.5625, 0.7812, 0.5625, 0.7812, 0.5938, 0.75, 0.5938, 0.7812, 0.5625, 0.8125, 0.5625, 0.8125, 0.5938, 0.7812, 0.5938, 0.1875, 0.6562, 0.2188, 0.6562, 0.2188, 0.6875, 0.1875, 0.6875, 0.1875, 0.625, 0.2188, 0.625, 0.2188, 0.6562, 0.1875, 0.6562, 0.2188, 0.625, 0.25, 0.625, 0.25, 0.6562, 0.2188, 0.6562, 0.125, 0.6562, 0.1562, 0.6562, 0.1562, 0.6875, 0.125, 0.6875, 0.125, 0.625, 0.1562, 0.625, 0.1562, 0.6562, 0.125, 0.6562, 0.1562, 0.625, 0.1875, 0.625, 0.1875, 0.6562, 0.1562, 0.6562, 0.125, 0.7188, 0.1562, 0.7188, 0.1562, 0.75, 0.125, 0.75, 0.125, 0.6875, 0.1562, 0.6875, 0.1562, 0.7188, 0.125, 0.7188, 0.1562, 0.6875, 0.1875, 0.6875, 0.1875, 0.7188, 0.1562, 0.7188, 0.1875, 0.5312, 0.2188, 0.5312, 0.2188, 0.5625, 0.1875, 0.5625, 0.1875, 0.5, 0.2188, 0.5, 0.2188, 0.5312, 0.1875, 0.5312, 0.2188, 0.5, 0.25, 0.5, 0.25, 0.5312, 0.2188, 0.5312, 0.125, 0.5312, 0.1562, 0.5312, 0.1562, 0.5625, 0.125, 0.5625, 0.125, 0.5, 0.1562, 0.5, 0.1562, 0.5312, 0.125, 0.5312, 0.1562, 0.5, 0.1875, 0.5, 0.1875, 0.5312, 0.1562, 0.5312, 0.125, 0.5938, 0.1562, 0.5938, 0.1562, 0.625, 0.125, 0.625, 0.125, 0.5625, 0.1562, 0.5625, 0.1562, 0.5938, 0.125, 0.5938, 0.1562, 0.5625, 0.1875, 0.5625, 0.1875, 0.5938, 0.1562, 0.5938, 0.3125, 0.5312, 0.3438, 0.5312, 0.3438, 0.5625, 0.3125, 0.5625, 0.3125, 0.5, 0.3438, 0.5, 0.3438, 0.5312, 0.3125, 0.5312, 0.3438, 0.5, 0.375, 0.5, 0.375, 0.5312, 0.3438, 0.5312, 0.25, 0.5312, 0.2812, 0.5312, 0.2812, 0.5625, 0.25, 0.5625, 0.25, 0.5, 0.2812, 0.5, 0.2812, 0.5312, 0.25, 0.5312, 0.2812, 0.5, 0.3125, 0.5, 0.3125, 0.5312, 0.2812, 0.5312, 0.25, 0.5938, 0.2812, 0.5938, 0.2812, 0.625, 0.25, 0.625, 0.25, 0.5625, 0.2812, 0.5625, 0.2812, 0.5938, 0.25, 0.5938, 0.2812, 0.5625, 0.3125, 0.5625, 0.3125, 0.5938, 0.2812, 0.5938, 0.4375, 0.9062, 0.4688, 0.9062, 0.4688, 0.9375, 0.4375, 0.9375, 0.4375, 0.875, 0.4688, 0.875, 0.4688, 0.9062, 0.4375, 0.9062, 0.4688, 0.875, 0.5, 0.875, 0.5, 0.9062, 0.4688, 0.9062, 0.375, 0.9062, 0.4062, 0.9062, 0.4062, 0.9375, 0.375, 0.9375, 0.375, 0.875, 0.4062, 0.875, 0.4062, 0.9062, 0.375, 0.9062, 0.4062, 0.875, 0.4375, 0.875, 0.4375, 0.9062, 0.4062, 0.9062, 0.375, 0.9688, 0.4062, 0.9688, 0.4062, 1.0, 0.375, 1.0, 0.375, 0.9375, 0.4062, 0.9375, 0.4062, 0.9688, 0.375, 0.9688, 0.4062, 0.9375, 0.4375, 0.9375, 0.4375, 0.9688, 0.4062, 0.9688, 0.4375, 0.7812, 0.4688, 0.7812, 0.4688, 0.8125, 0.4375, 0.8125, 0.4375, 0.75, 0.4688, 0.75, 0.4688, 0.7812, 0.4375, 0.7812, 0.4688, 0.75, 0.5, 0.75, 0.5, 0.7812, 0.4688, 0.7812, 0.375, 0.7812, 0.4062, 0.7812, 0.4062, 0.8125, 0.375, 0.8125, 0.375, 0.75, 0.4062, 0.75, 0.4062, 0.7812, 0.375, 0.7812, 0.4062, 0.75, 0.4375, 0.75, 0.4375, 0.7812, 0.4062, 0.7812, 0.375, 0.8438, 0.4062, 0.8438, 0.4062, 0.875, 0.375, 0.875, 0.375, 0.8125, 0.4062, 0.8125, 0.4062, 0.8438, 0.375, 0.8438, 0.4062, 0.8125, 0.4375, 0.8125, 0.4375, 0.8438, 0.4062, 0.8438, 0.5625, 0.7812, 0.5938, 0.7812, 0.5938, 0.8125, 0.5625, 0.8125, 0.5625, 0.75, 0.5938, 0.75, 0.5938, 0.7812, 0.5625, 0.7812, 0.5938, 0.75, 0.625, 0.75, 0.625, 0.7812, 0.5938, 0.7812, 0.5, 0.7812, 0.5312, 0.7812, 0.5312, 0.8125, 0.5, 0.8125, 0.5, 0.75, 0.5312, 0.75, 0.5312, 0.7812, 0.5, 0.7812, 0.5312, 0.75, 0.5625, 0.75, 0.5625, 0.7812, 0.5312, 0.7812, 0.5, 0.8438, 0.5312, 0.8438, 0.5312, 0.875, 0.5, 0.875, 0.5, 0.8125, 0.5312, 0.8125, 0.5312, 0.8438, 0.5, 0.8438, 0.5312, 0.8125, 0.5625, 0.8125, 0.5625, 0.8438, 0.5312, 0.8438, 0.4375, 0.6562, 0.4688, 0.6562, 0.4688, 0.6875, 0.4375, 0.6875, 0.4375, 0.625, 0.4688, 0.625, 0.4688, 0.6562, 0.4375, 0.6562, 0.4688, 0.625, 0.5, 0.625, 0.5, 0.6562, 0.4688, 0.6562, 0.375, 0.6562, 0.4062, 0.6562, 0.4062, 0.6875, 0.375, 0.6875, 0.375, 0.625, 0.4062, 0.625, 0.4062, 0.6562, 0.375, 0.6562, 0.4062, 0.625, 0.4375, 0.625, 0.4375, 0.6562, 0.4062, 0.6562, 0.375, 0.7188, 0.4062, 0.7188, 0.4062, 0.75, 0.375, 0.75, 0.375, 0.6875, 0.4062, 0.6875, 0.4062, 0.7188, 0.375, 0.7188, 0.4062, 0.6875, 0.4375, 0.6875, 0.4375, 0.7188, 0.4062, 0.7188, 0.4375, 0.5312, 0.4688, 0.5312, 0.4688, 0.5625, 0.4375, 0.5625, 0.4375, 0.5, 0.4688, 0.5, 0.4688, 0.5312, 0.4375, 0.5312, 0.4688, 0.5, 0.5, 0.5, 0.5, 0.5312, 0.4688, 0.5312, 0.375, 0.5312, 0.4062, 0.5312, 0.4062, 0.5625, 0.375, 0.5625, 0.375, 0.5, 0.4062, 0.5, 0.4062, 0.5312, 0.375, 0.5312, 0.4062, 0.5, 0.4375, 0.5, 0.4375, 0.5312, 0.4062, 0.5312, 0.375, 0.5938, 0.4062, 0.5938, 0.4062, 0.625, 0.375, 0.625, 0.375, 0.5625, 0.4062, 0.5625, 0.4062, 0.5938, 0.375, 0.5938, 0.4062, 0.5625, 0.4375, 0.5625, 0.4375, 0.5938, 0.4062, 0.5938, 0.5625, 0.5312, 0.5938, 0.5312, 0.5938, 0.5625, 0.5625, 0.5625, 0.5625, 0.5, 0.5938, 0.5, 0.5938, 0.5312, 0.5625, 0.5312, 0.5938, 0.5, 0.625, 0.5, 0.625, 0.5312, 0.5938, 0.5312, 0.5, 0.5312, 0.5312, 0.5312, 0.5312, 0.5625, 0.5, 0.5625, 0.5, 0.5, 0.5312, 0.5, 0.5312, 0.5312, 0.5, 0.5312, 0.5312, 0.5, 0.5625, 0.5, 0.5625, 0.5312, 0.5312, 0.5312, 0.5, 0.5938, 0.5312, 0.5938, 0.5312, 0.625, 0.5, 0.625, 0.5, 0.5625, 0.5312, 0.5625, 0.5312, 0.5938, 0.5, 0.5938, 0.5312, 0.5625, 0.5625, 0.5625, 0.5625, 0.5938, 0.5312, 0.5938, 0.4062, 0.1875, 0.4062, 0.2188, 0.4062, 0.2188, 0.4062, 0.1875, 0.0, 0.0, 0.0, 0.0, 0.0, 0.0, 0.0, 0.0, 0.4062, 0.125, 0.4375, 0.125, 0.4375, 0.1562, 0.4062, 0.1562, 0.5938, 0.1562, 0.5938, 0.125, 0.5938, 0.125, 0.5938, 0.1562, 0.5938, 0.1875, 0.5938, 0.1562, 0.5938, 0.1562, 0.5938, 0.1875, 0.4062, 0.1875, 0.4375, 0.1875, 0.4375, 0.2188, 0.4062, 0.2188, 0.4375, 0.03125, 0.4688, 0.03125, 0.4688, 0.0625, 0.4375, 0.0625, 0.5625, 0.2188, 0.5938, 0.2188, 0.5938, 0.2188, 0.5625, 0.2188, 0.375, 0.625, 0.375, 0.5938, 0.375, 0.5938, 0.375, 0.625, 0.625, 0.6875, 0.625, 0.6562, 0.625, 0.6562, 0.625, 0.6875, 0.625, 0.7812, 0.625, 0.75, 0.625, 0.75, 0.625, 0.7812, 0.5938, 0.2188, 0.5938, 0.1875, 0.5938, 0.1875, 0.5938, 0.2188, 0.375, 0.7188, 0.375, 0.6875, 0.375, 0.6875, 0.375, 0.7188, 0.4062, 0.125, 0.4062, 0.1562, 0.4062, 0.1562, 0.4062, 0.125, 0.4062, 0.0625, 0.4375, 0.0625, 0.4375, 0.09375, 0.4062, 0.09375, 0.5625, 0.03125, 0.5938, 0.03125, 0.5938, 0.0625, 0.5625, 0.0625, 0.5625, 0.03125, 0.5312, 0.03125, 0.5312, 0.03125, 0.5625, 0.03125, 0.625, 0.875, 0.625, 0.8438, 0.625, 0.8438, 0.625, 0.875, 0.5, 0.03125, 0.5312, 0.03125, 0.5312, 0.0625, 0.5, 0.0625, 0.4062, 0.1562, 0.4062, 0.1875, 0.4062, 0.1875, 0.4062, 0.1562, 0.5312, 0.03125, 0.5, 0.03125, 0.5, 0.03125, 0.5312, 0.03125, 0.5, 0.09375, 0.5312, 0.09375, 0.5312, 0.125, 0.5, 0.125, 0.5, 0.0625, 0.5312, 0.0625, 0.5312, 0.09375, 0.5, 0.09375, 0.5312, 0.0625, 0.5625, 0.0625, 0.5625, 0.09375, 0.5312, 0.09375, 0.5625, 0.09375, 0.5938, 0.09375, 0.5938, 0.125, 0.5625, 0.125, 0.5625, 0.0625, 0.5938, 0.0625, 0.5938, 0.09375, 0.5625, 0.09375, 0.625, 0.5312, 0.625, 0.5, 0.625, 0.5, 0.625, 0.5312, 0.4375, 0.09375, 0.4688, 0.09375, 0.4688, 0.125, 0.4375, 0.125, 0.4375, 0.0625, 0.4688, 0.0625, 0.4688, 0.09375, 0.4375, 0.09375, 0.4688, 0.0625, 0.5, 0.0625, 0.5, 0.09375, 0.4688, 0.09375, 0.625, 0.9688, 0.625, 0.9375, 0.625, 0.9375, 0.625, 0.9688, 0.4375, 0.1875, 0.4688, 0.1875, 0.4688, 0.2188, 0.4375, 0.2188, 0.4688, 0.1875, 0.5, 0.1875, 0.5, 0.2188, 0.4688, 0.2188, 0.5625, 0.5938, 0.5938, 0.5938, 0.5938, 0.625, 0.5625, 0.625, 0.5625, 0.5625, 0.5938, 0.5625, 0.5938, 0.5938, 0.5625, 0.5938, 0.5938, 0.5625, 0.625, 0.5625, 0.625, 0.5938, 0.5938, 0.5938, 0.4375, 0.5938, 0.4688, 0.5938, 0.4688, 0.625, 0.4375, 0.625, 0.4375, 0.5625, 0.4688, 0.5625, 0.4688, 0.5938, 0.4375, 0.5938, 0.4688, 0.5625, 0.5, 0.5625, 0.5, 0.5938, 0.4688, 0.5938, 0.4375, 0.7188, 0.4688, 0.7188, 0.4688, 0.75, 0.4375, 0.75, 0.4375, 0.6875, 0.4688, 0.6875, 0.4688, 0.7188, 0.4375, 0.7188, 0.4688, 0.6875, 0.5, 0.6875, 0.5, 0.7188, 0.4688, 0.7188, 0.5625, 0.8438, 0.5938, 0.8438, 0.5938, 0.875, 0.5625, 0.875, 0.5625, 0.8125, 0.5938, 0.8125, 0.5938, 0.8438, 0.5625, 0.8438, 0.5938, 0.8125, 0.625, 0.8125, 0.625, 0.8438, 0.5938, 0.8438, 0.4375, 0.8438, 0.4688, 0.8438, 0.4688, 0.875, 0.4375, 0.875, 0.4375, 0.8125, 0.4688, 0.8125, 0.4688, 0.8438, 0.4375, 0.8438, 0.4688, 0.8125, 0.5, 0.8125, 0.5, 0.8438, 0.4688, 0.8438, 0.4375, 0.9688, 0.4688, 0.9688, 0.4688, 1.0, 0.4375, 1.0, 0.4375, 0.9375, 0.4688, 0.9375, 0.4688, 0.9688, 0.4375, 0.9688, 0.4688, 0.9375, 0.5, 0.9375, 0.5, 0.9688, 0.4688, 0.9688, 0.3125, 0.5938, 0.3438, 0.5938, 0.3438, 0.625, 0.3125, 0.625, 0.3125, 0.5625, 0.3438, 0.5625, 0.3438, 0.5938, 0.3125, 0.5938, 0.3438, 0.5625, 0.375, 0.5625, 0.375, 0.5938, 0.3438, 0.5938, 0.1875, 0.5938, 0.2188, 0.5938, 0.2188, 0.625, 0.1875, 0.625, 0.1875, 0.5625, 0.2188, 0.5625, 0.2188, 0.5938, 0.1875, 0.5938, 0.2188, 0.5625, 0.25, 0.5625, 0.25, 0.5938, 0.2188, 0.5938, 0.1875, 0.7188, 0.2188, 0.7188, 0.2188, 0.75, 0.1875, 0.75, 0.1875, 0.6875, 0.2188, 0.6875, 0.2188, 0.7188, 0.1875, 0.7188, 0.2188, 0.6875, 0.25, 0.6875, 0.25, 0.7188, 0.2188, 0.7188, 0.8125, 0.5938, 0.8438, 0.5938, 0.8438, 0.625, 0.8125, 0.625, 0.8125, 0.5625, 0.8438, 0.5625, 0.8438, 0.5938, 0.8125, 0.5938, 0.6875, 0.5938, 0.7188, 0.5938, 0.7188, 0.625, 0.6875, 0.625, 0.7188, 0.5625, 0.7188, 0.5938, 0.7188, 0.5938, 0.7188, 0.5625, 0.7188, 0.5625, 0.75, 0.5625, 0.75, 0.5938, 0.7188, 0.5938, 0.6875, 0.7188, 0.7188, 0.7188, 0.7188, 0.75, 0.6875, 0.75, 0.7812, 0.6562, 0.7812, 0.6875, 0.7812, 0.6875, 0.7812, 0.6562, 0.6875, 0.5312, 0.7188, 0.5312, 0.7188, 0.5312, 0.6875, 0.5312, 0.8125, 0.7188, 0.8438, 0.7188, 0.8438, 0.75, 0.8125, 0.75, 0.8125, 0.6875, 0.8438, 0.6875, 0.8438, 0.7188, 0.8125, 0.7188, 0.3125, 0.7188, 0.3438, 0.7188, 0.3438, 0.75, 0.3125, 0.75, 0.3125, 0.6875, 0.3438, 0.6875, 0.3438, 0.7188, 0.3125, 0.7188, 0.3438, 0.6875, 0.375, 0.6875, 0.375, 0.7188, 0.3438, 0.7188, 0.5625, 0.9688, 0.5938, 0.9688, 0.5938, 1.0, 0.5625, 1.0, 0.5625, 0.9375, 0.5938, 0.9375, 0.5938, 0.9688, 0.5625, 0.9688, 0.5938, 0.9375, 0.625, 0.9375, 0.625, 0.9688, 0.5938, 0.9688, 0.5625, 0.7188, 0.5938, 0.7188, 0.5938, 0.75, 0.5625, 0.75, 0.5625, 0.6875, 0.5938, 0.6875, 0.5938, 0.7188, 0.5625, 0.7188, 0.5938, 0.6875, 0.625, 0.6875, 0.625, 0.7188, 0.5938, 0.7188, 0.0, 0.0, 0.0, 0.0, 0.0, 0.0, 0.0, 0.0, 0.5625, 0.1875, 0.5938, 0.1875, 0.5938, 0.2188, 0.5625, 0.2188, 0.625, 0.625, 0.625, 0.5938, 0.625, 0.5938, 0.625, 0.625, 0.6875, 0.6562, 0.6875, 0.625, 0.6875, 0.625, 0.6875, 0.6562, 0.7188, 0.5312, 0.7188, 0.5625, 0.7188, 0.5625, 0.7188, 0.5312, 0.7188, 0.7188, 0.6875, 0.7188, 0.6875, 0.7188, 0.7188, 0.7188, 0.6875, 0.6875, 0.6875, 0.6562, 0.6875, 0.6562, 0.6875, 0.6875, 0.7812, 0.7188, 0.75, 0.7188, 0.75, 0.7188, 0.7812, 0.7188, 0.75, 0.7188, 0.7188, 0.7188, 0.7188, 0.7188, 0.75, 0.7188, 0.375, 0.4375, 0.375, 0.4688, 0.375, 0.4688, 0.375, 0.4375, 0.4688, 0.2188, 0.5, 0.2188, 0.5, 0.25, 0.4688, 0.25, 0.5938, 0.09375, 0.625, 0.09375, 0.625, 0.125, 0.5938, 0.125, 0.5938, 0.03125, 0.625, 0.03125, 0.625, 0.0625, 0.5938, 0.0625, 0.4062, 0.2188, 0.4375, 0.2188, 0.4375, 0.25, 0.4062, 0.25, 0.5312, 0.2188, 0.5625, 0.2188, 0.5625, 0.25, 0.5312, 0.25, 0.5938, 0.1562, 0.625, 0.1562, 0.625, 0.1875, 0.5938, 0.1875, 0.5938, 0.125, 0.625, 0.125, 0.625, 0.1562, 0.5938, 0.1562, 0.5, 0.2188, 0.5312, 0.2188, 0.5312, 0.25, 0.5, 0.25, 0.375, 0.1562, 0.4062, 0.1562, 0.4062, 0.1875, 0.375, 0.1875, 0.375, 0.125, 0.4062, 0.125, 0.4062, 0.1562, 0.375, 0.1562, 0.375, 0.2188, 0.4062, 0.2188, 0.4062, 0.25, 0.375, 0.25, 0.375, 0.1875, 0.4062, 0.1875, 0.4062, 0.2188, 0.375, 0.2188, 0.4375, 0.0, 0.4688, 0.0, 0.4688, 0.03125, 0.4375, 0.03125, 0.4688, 0.0, 0.5, 0.0, 0.5, 0.03125, 0.4688, 0.03125, 0.375, 0.03125, 0.4062, 0.03125, 0.4062, 0.0625, 0.375, 0.0625, 0.375, 0.0, 0.4062, 0.0, 0.4062, 0.03125, 0.375, 0.03125, 0.4062, 0.0, 0.4375, 0.0, 0.4375, 0.03125, 0.4062, 0.03125, 0.375, 0.09375, 0.4062, 0.09375, 0.4062, 0.125, 0.375, 0.125, 0.375, 0.0625, 0.4062, 0.0625, 0.4062, 0.09375, 0.375, 0.09375, 0.5625, 0.0, 0.5938, 0.0, 0.5938, 0.03125, 0.5625, 0.03125, 0.5, 0.0, 0.5312, 0.0, 0.5312, 0.03125, 0.5, 0.03125, 0.5312, 0.0, 0.5625, 0.0, 0.5625, 0.03125, 0.5312, 0.03125, 0.5938, 0.0625, 0.625, 0.0625, 0.625, 0.09375, 0.5938, 0.09375, 0.4375, 0.2188, 0.4688, 0.2188, 0.4688, 0.25, 0.4375, 0.25, 0.5625, 0.2188, 0.5938, 0.2188, 0.5938, 0.25, 0.5625, 0.25, 0.5938, 0.1875, 0.625, 0.1875, 0.625, 0.2188, 0.5938, 0.2188, 0.4688, 0.03125, 0.4375, 0.03125, 0.4375, 0.03125, 0.4688, 0.03125, 0.625, 0.8438, 0.625, 0.8125, 0.625, 0.8125, 0.625, 0.8438, 0.5, 0.03125, 0.4688, 0.03125, 0.4688, 0.03125, 0.5, 0.03125, 0.625, 0.75, 0.625, 0.7188, 0.625, 0.7188, 0.625, 0.75, 0.0, 0.0, 0.0, 0.0, 0.0, 0.0, 0.0, 0.0, 0.4062, 0.03125, 0.4062, 0.0625, 0.4062, 0.0625, 0.4062, 0.03125, 0.625, 0.6562, 0.625, 0.625, 0.625, 0.625, 0.625, 0.6562, 0.5, 0.2188, 0.5312, 0.2188, 0.5312, 0.2188, 0.5, 0.2188, 0.375, 0.5938, 0.375, 0.5625, 0.375, 0.5625, 0.375, 0.5938, 0.625, 1.0, 0.625, 0.9688, 0.625, 0.9688, 0.625, 1.0, 0.5312, 0.2188, 0.5625, 0.2188, 0.5625, 0.2188, 0.5312, 0.2188, 0.625, 0.5625, 0.625, 0.5312, 0.625, 0.5312, 0.625, 0.5625, 0.4375, 0.03125, 0.4062, 0.03125, 0.4062, 0.03125, 0.4375, 0.03125, 0.4375, 0.2188, 0.4688, 0.2188, 0.4688, 0.2188, 0.4375, 0.2188, 0.4062, 0.09375, 0.4062, 0.125, 0.4062, 0.125, 0.4062, 0.09375, 0.625, 0.9062, 0.625, 0.875, 0.625, 0.875, 0.625, 0.9062, 0.4688, 0.2188, 0.5, 0.2188, 0.5, 0.2188, 0.4688, 0.2188, 0.0, 0.0, 0.0, 0.0, 0.0, 0.0, 0.0, 0.0, 0.4062, 0.0625, 0.4062, 0.09375, 0.4062, 0.09375, 0.4062, 0.0625, 0.375, 0.75, 0.375, 0.7188, 0.375, 0.7188, 0.375, 0.75, 0.625, 0.8125, 0.625, 0.7812, 0.625, 0.7812, 0.625, 0.8125, 0.375, 0.6562, 0.375, 0.625, 0.375, 0.625, 0.375, 0.6562, 0.5938, 0.0625, 0.5938, 0.03125, 0.5938, 0.03125, 0.5938, 0.0625, 0.0, 0.0, 0.0, 0.0, 0.0, 0.0, 0.0, 0.0, 0.375, 0.5625, 0.375, 0.5312, 0.375, 0.5312, 0.375, 0.5625, 0.5938, 0.03125, 0.5625, 0.03125, 0.5625, 0.03125, 0.5938, 0.03125, 0.625, 0.7188, 0.625, 0.6875, 0.625, 0.6875, 0.625, 0.7188, 0.0, 0.0, 0.0, 0.0, 0.0, 0.0, 0.0, 0.0, 0.5, 0.125, 0.5, 0.1562, 0.5, 0.1562, 0.5, 0.125, 0.5, 0.1562, 0.5, 0.1875, 0.5, 0.1875, 0.5, 0.1562, 0.5938, 0.25, 0.5938, 0.2188, 0.625, 0.2188, 0.0, 0.0, 0.625, 0.03125, 0.5938, 0.03125, 0.5938, 0.0, 0.375, 0.5, 0.5938, 0.75, 0.625, 0.75, 0.375, 0.5, 0.3438, 0.5])
me_cube.materials.append(mat_material)
me_cube.use_mirror_vertex_groups = False
me_cube.update()
me_cube_001 = bpy.data.meshes.new('Cube.001')
me_cube_001.from_pydata([(-0.7326, -0.1471, -1.0), (-0.7326, -0.2941, -1.0), (-0.7326, -0.4412, -0.5), (-0.7326, -0.2941, -0.5), (-0.7326, -0.2941, -0.75), (-0.7326, -0.2941, -0.04826), (-0.7326, -0.4412, -1.0), (-0.7326, -0.1471, -0.5), (-0.7326, -0.4412, -0.04826), (-0.7326, -0.4412, -0.75), (-0.7326, -0.1471, -0.75), (-0.7326, -0.1471, -0.04826)], [], [(9, 2, 3, 4), (2, 8, 5, 3), (6, 9, 4, 1), (1, 4, 10, 0), (4, 3, 7, 10), (3, 5, 11, 7)])
_uv = me_cube_001.uv_layers.new(name='UVMap')
_uv.uv.foreach_set('vector', [0.6562, 0.5312, 0.6875, 0.5312, 0.6875, 0.5625, 0.6562, 0.5625, 0.6875, 0.5312, 0.7188, 0.5312, 0.7188, 0.5625, 0.6875, 0.5625, 0.625, 0.5312, 0.6562, 0.5312, 0.6562, 0.5625, 0.625, 0.5625, 0.625, 0.5625, 0.6562, 0.5625, 0.6562, 0.5938, 0.625, 0.5938, 0.6562, 0.5625, 0.6875, 0.5625, 0.6875, 0.5938, 0.6562, 0.5938, 0.6875, 0.5625, 0.7188, 0.5625, 0.7188, 0.5938, 0.6875, 0.5938])
me_cube_001.materials.append(mat_material)
me_cube_001.use_mirror_vertex_groups = False
me_cube_001.update()
me_cube_002 = bpy.data.meshes.new('Cube.002')
me_cube_002.from_pydata([(-0.7692, 0.5882, 1.0), (-0.7692, -0.5882, 1.0), (-0.7692, 0.0, 1.0), (-0.7692, 0.2941, 1.0), (-0.7692, -0.2941, 1.0), (-0.7692, 0.4412, 1.0), (-0.7692, -0.5882, 0.75), (-0.7692, -0.1471, 1.0), (-0.7692, 0.1471, 1.0), (-0.7692, 0.5882, 0.75), (-0.7692, -0.4412, 1.0), (-0.7692, 0.0, 0.75), (-0.7692, -0.2941, 0.75), (-0.7692, 0.2941, 0.75), (-0.7692, 0.1471, 0.75), (-0.7692, -0.4412, 0.75), (-0.7692, -0.1471, 0.75), (-0.7692, 0.4412, 0.75), (-1.191, 0.4412, 0.6868), (-1.191, 0.5882, 0.6868), (-1.191, -0.5882, 0.6423), (-1.191, -0.5882, 0.6868), (-1.191, -0.1471, 0.6868), (-1.191, 0.0, 0.6868), (-1.191, 0.1471, 0.6868), (-1.191, 0.2941, 0.6868), (-1.191, -0.4412, 0.6868), (-1.191, -0.2941, 0.6868), (-1.191, 0.5882, 0.6423), (-1.191, 0.0, 0.6423), (-1.191, -0.2941, 0.6423), (-1.191, 0.2941, 0.6423), (-1.191, 0.1471, 0.6423), (-1.191, -0.4412, 0.6423), (-1.191, -0.1471, 0.6423), (-1.191, 0.4412, 0.6423)], [], [(11, 16, 34, 29), (12, 15, 33, 30), (7, 2, 23, 22), (4, 7, 22, 27), (8, 3, 25, 24), (17, 13, 31, 35), (2, 8, 24, 23), (9, 17, 35, 28), (35, 18, 19, 28), (34, 22, 23, 29), (33, 26, 27, 30), (32, 24, 25, 31), (29, 23, 24, 32), (20, 21, 26, 33), (30, 27, 22, 34), (31, 25, 18, 35), (15, 6, 20, 33), (13, 14, 32, 31), (16, 12, 30, 34), (0, 9, 28, 19), (14, 11, 29, 32), (3, 5, 18, 25), (5, 0, 19, 18), (1, 10, 26, 21), (10, 4, 27, 26), (6, 1, 21, 20)])
_uv = me_cube_002.uv_layers.new(name='UVMap')
_uv.uv.foreach_set('vector', [0.8438, 0.625, 0.8438, 0.5938, 0.8438, 0.5938, 0.8438, 0.625, 0.8438, 0.5625, 0.8438, 0.5312, 0.8438, 0.5312, 0.8438, 0.5625, 0.625, 0.1562, 0.625, 0.125, 0.625, 0.125, 0.625, 0.1562, 0.625, 0.1875, 0.625, 0.1562, 0.625, 0.1562, 0.625, 0.1875, 0.625, 0.09375, 0.625, 0.0625, 0.625, 0.0625, 0.625, 0.09375, 0.8438, 0.7188, 0.8438, 0.6875, 0.8438, 0.6875, 0.8438, 0.7188, 0.625, 0.125, 0.625, 0.09375, 0.625, 0.09375, 0.625, 0.125, 0.8438, 0.75, 0.8438, 0.7188, 0.8438, 0.7188, 0.8438, 0.75, 0.8438, 0.7188, 0.875, 0.7188, 0.875, 0.75, 0.8438, 0.75, 0.8438, 0.5938, 0.875, 0.5938, 0.875, 0.625, 0.8438, 0.625, 0.8438, 0.5312, 0.875, 0.5312, 0.875, 0.5625, 0.8438, 0.5625, 0.8438, 0.6562, 0.875, 0.6562, 0.875, 0.6875, 0.8438, 0.6875, 0.8438, 0.625, 0.875, 0.625, 0.875, 0.6562, 0.8438, 0.6562, 0.8438, 0.5, 0.875, 0.5, 0.875, 0.5312, 0.8438, 0.5312, 0.8438, 0.5625, 0.875, 0.5625, 0.875, 0.5938, 0.8438, 0.5938, 0.8438, 0.6875, 0.875, 0.6875, 0.875, 0.7188, 0.8438, 0.7188, 0.8438, 0.5312, 0.8438, 0.5, 0.8438, 0.5, 0.8438, 0.5312, 0.8438, 0.6875, 0.8438, 0.6562, 0.8438, 0.6562, 0.8438, 0.6875, 0.8438, 0.5938, 0.8438, 0.5625, 0.8438, 0.5625, 0.8438, 0.5938, 0.375, 0.5, 0.3438, 0.5, 0.3438, 0.5, 0.375, 0.5, 0.8438, 0.6562, 0.8438, 0.625, 0.8438, 0.625, 0.8438, 0.6562, 0.625, 0.0625, 0.625, 0.03125, 0.625, 0.03125, 0.625, 0.0625, 0.625, 0.03125, 0.625, 0.0, 0.625, 0.0, 0.625, 0.03125, 0.625, 0.25, 0.625, 0.2188, 0.625, 0.2188, 0.625, 0.25, 0.625, 0.2188, 0.625, 0.1875, 0.625, 0.1875, 0.625, 0.2188, 0.5938, 0.75, 0.625, 0.75, 0.625, 0.75, 0.5938, 0.75])
me_cube_002.materials.append(mat_material)
me_cube_002.use_mirror_vertex_groups = False
me_cube_002.update()
me_cube_003 = bpy.data.meshes.new('Cube.003')
me_cube_003.from_pydata([(0.0, 0.0, 1.0), (0.0, -0.2941, 1.0), (0.3846, 0.0, 1.0), (0.3846, -0.2941, 1.0), (0.0, -0.1471, 1.0), (0.1923, 0.0, 1.0), (0.3846, -0.1471, 1.0), (0.1923, -0.2941, 1.0), (0.0, -0.1471, 1.364), (0.0, -0.1471, 1.206), (0.0, -0.2941, 1.206), (0.1923, 0.0, 1.206), (0.3846, 0.0, 1.206), (0.3846, -0.1471, 1.206), (0.3846, -0.2941, 1.206), (0.1923, -0.2941, 1.206), (0.0, 0.0, 1.206), (-0.3045, -0.1471, 0.8129), (0.0, -0.2941, 1.364), (0.1923, 0.0, 1.364), (0.3846, 0.0, 1.364), (0.3846, -0.1471, 1.364), (0.3846, -0.2941, 1.364), (0.1923, -0.2941, 1.364), (0.0, 0.0, 1.364), (0.1923, -0.1471, 1.364), (-0.3045, -0.2941, 0.8129), (-0.3045, 0.0, 0.8129), (-0.3045, 0.0, 0.9715), (-0.3045, -0.1471, 0.9715), (-0.3045, -0.2941, 0.9715)], [], [(7, 3, 14, 15), (5, 0, 16, 11), (6, 2, 12, 13), (1, 7, 15, 10), (13, 12, 20, 21), (12, 11, 19, 20), (15, 14, 22, 23), (11, 16, 24, 19), (0, 4, 9, 16), (2, 5, 11, 12), (3, 6, 13, 14), (4, 1, 10, 9), (25, 8, 18, 23), (21, 25, 23, 22), (20, 19, 25, 21), (19, 24, 8, 25), (16, 9, 17, 27), (14, 13, 21, 22), (18, 8, 29, 30), (10, 15, 23, 18), (9, 10, 26, 17), (24, 16, 27, 28), (10, 18, 30, 26), (8, 24, 28, 29)])
_uv = me_cube_003.uv_layers.new(name='UVMap')
_uv.uv.foreach_set('vector', [0.4688, 0.1875, 0.4375, 0.1875, 0.4375, 0.1875, 0.4688, 0.1875, 0.4688, 0.125, 0.5, 0.125, 0.5, 0.125, 0.4688, 0.125, 0.4375, 0.1562, 0.4375, 0.125, 0.4375, 0.125, 0.4375, 0.1562, 0.5, 0.1875, 0.4688, 0.1875, 0.4688, 0.1875, 0.5, 0.1875, 0.4375, 0.1562, 0.4375, 0.125, 0.4375, 0.125, 0.4375, 0.1562, 0.4375, 0.125, 0.4688, 0.125, 0.4688, 0.125, 0.4375, 0.125, 0.4688, 0.1875, 0.4375, 0.1875, 0.4375, 0.1875, 0.4688, 0.1875, 0.4688, 0.125, 0.5, 0.125, 0.5, 0.125, 0.4688, 0.125, 0.5, 0.125, 0.5, 0.1562, 0.5, 0.1562, 0.5, 0.125, 0.4375, 0.125, 0.4688, 0.125, 0.4688, 0.125, 0.4375, 0.125, 0.4375, 0.1875, 0.4375, 0.1562, 0.4375, 0.1562, 0.4375, 0.1875, 0.5, 0.1562, 0.5, 0.1875, 0.5, 0.1875, 0.5, 0.1562, 0.4688, 0.1562, 0.5, 0.1562, 0.5, 0.1875, 0.4688, 0.1875, 0.4375, 0.1562, 0.4688, 0.1562, 0.4688, 0.1875, 0.4375, 0.1875, 0.4375, 0.125, 0.4688, 0.125, 0.4688, 0.1562, 0.4375, 0.1562, 0.4688, 0.125, 0.5, 0.125, 0.5, 0.1562, 0.4688, 0.1562, 0.5, 0.125, 0.5, 0.1562, 0.5, 0.1562, 0.5, 0.125, 0.4375, 0.1875, 0.4375, 0.1562, 0.4375, 0.1562, 0.4375, 0.1875, 0.5, 0.1875, 0.5, 0.1562, 0.5, 0.1562, 0.5, 0.1875, 0.5, 0.1875, 0.4688, 0.1875, 0.4688, 0.1875, 0.5, 0.1875, 0.5, 0.1562, 0.5, 0.1875, 0.5, 0.1875, 0.5, 0.1562, 0.5, 0.125, 0.5, 0.125, 0.5, 0.125, 0.5, 0.125, 0.5, 0.1875, 0.5, 0.1875, 0.5, 0.1875, 0.5, 0.1875, 0.5, 0.1562, 0.5, 0.125, 0.5, 0.125, 0.5, 0.1562])
me_cube_003.materials.append(mat_material)
me_cube_003.use_mirror_vertex_groups = False
me_cube_003.update()
me_cube_004 = bpy.data.meshes.new('Cube.004')
me_cube_004.from_pydata([(-0.5769, -0.4988, 1.058), (-0.7692, -0.4988, 1.058), (-0.7692, 0.4412, 1.058), (-0.7692, 0.4988, 1.058), (-0.5769, 0.4988, 1.058), (-0.7692, -0.4412, 1.058), (-0.5769, 0.4412, 1.058), (-0.5769, -0.4412, 1.058), (-0.5769, -0.4988, 1.272), (-0.7692, -0.4988, 1.272), (-0.7692, 0.4412, 1.272), (-0.7692, 0.4988, 1.272), (-0.5769, 0.4988, 1.272), (-0.7692, -0.4412, 1.272), (-0.5769, 0.4412, 1.272), (-0.5769, -0.4412, 1.272), (-0.5769, -0.4988, 1.865), (-0.7692, -0.4988, 1.865), (-0.7692, 0.4412, 1.865), (-0.7692, 0.4988, 1.865), (-0.5769, 0.4988, 1.865), (-0.7692, -0.4412, 1.865), (-0.5769, 0.4412, 1.865), (-0.5769, -0.4412, 1.865)], [], [(3, 2, 10, 11), (0, 7, 15, 8), (11, 10, 18, 19), (13, 9, 17, 21), (4, 3, 11, 12), (7, 5, 13, 15), (2, 6, 14, 10), (5, 1, 9, 13), (6, 4, 12, 14), (1, 0, 8, 9), (23, 21, 17, 16), (20, 19, 18, 22), (8, 15, 23, 16), (14, 12, 20, 22), (12, 11, 19, 20), (9, 8, 16, 17), (13, 10, 15)])
_uv = me_cube_004.uv_layers.new(name='UVMap')
_uv.uv.foreach_set('vector', [0.0, 0.0, 0.0, 0.0, 0.0, 0.0, 0.0, 0.0, 0.5938, 0.25, 0.5938, 0.2188, 0.5938, 0.2188, 0.5938, 0.25, 0.0, 0.0, 0.0, 0.0, 0.0, 0.0, 0.0, 0.0, 0.0, 0.0, 0.0, 0.0, 0.0, 0.0, 0.0, 0.0, 0.375, 0.5312, 0.375, 0.5, 0.375, 0.5, 0.375, 0.5312, 0.5938, 0.2188, 0.625, 0.2188, 0.625, 0.2188, 0.5938, 0.2188, 0.625, 0.03125, 0.5938, 0.03125, 0.5938, 0.03125, 0.625, 0.03125, 0.0, 0.0, 0.0, 0.0, 0.0, 0.0, 0.0, 0.0, 0.5938, 0.03125, 0.5938, 0.0, 0.5938, 0.0, 0.5938, 0.03125, 0.625, 0.75, 0.625, 0.7188, 0.625, 0.7188, 0.625, 0.75, 0.5938, 0.2188, 0.625, 0.2188, 0.625, 0.25, 0.5938, 0.25, 0.5938, 0.0, 0.625, 0.0, 0.625, 0.03125, 0.5938, 0.03125, 0.5938, 0.25, 0.5938, 0.2188, 0.5938, 0.2188, 0.5938, 0.25, 0.5938, 0.03125, 0.5938, 0.0, 0.5938, 0.0, 0.5938, 0.03125, 0.375, 0.5312, 0.375, 0.5, 0.375, 0.5, 0.375, 0.5312, 0.625, 0.75, 0.625, 0.7188, 0.625, 0.7188, 0.625, 0.75, 0.0, 0.0, 0.0, 0.0, 0.5938, 0.2188])
me_cube_004.materials.append(mat_material)
me_cube_004.use_mirror_vertex_groups = False
me_cube_004.update()
me_cube_005 = bpy.data.meshes.new('Cube.005')
me_cube_005.from_pydata([(-0.7692, 0.4412, 1.272), (-0.7692, -0.4412, 1.272), (-0.5769, 0.4412, 1.272), (-0.5769, -0.4412, 1.272), (-0.7692, 0.4412, 1.865), (-0.7692, -0.4412, 1.865), (-0.5769, 0.4412, 1.865), (-0.5769, -0.4412, 1.865)], [], [(1, 5, 4, 0), (5, 7, 6, 4), (2, 6, 7, 3), (2, 3, 0)])
_uv = me_cube_005.uv_layers.new(name='UVMap')
_uv.uv.foreach_set('vector', [0.0, 0.0, 0.0, 0.0, 0.0, 0.0, 0.0, 0.0, 0.625, 0.2188, 0.5938, 0.2188, 0.5938, 0.03125, 0.625, 0.03125, 0.0, 0.0, 0.0, 0.0, 0.0, 0.0, 0.0, 0.0, 0.0, 0.0, 0.0, 0.0, 0.0, 0.0])
me_cube_005.materials.append(mat_material)
me_cube_005.use_mirror_vertex_groups = False
me_cube_005.update()

# ---- objects
ob_cube = bpy.data.objects.new('Cube', me_cube)
ob_cube_001 = bpy.data.objects.new('Cube.001', me_cube_001)
ob_cube_002 = bpy.data.objects.new('Cube.002', me_cube_002)
ob_cube_003 = bpy.data.objects.new('Cube.003', me_cube_003)
ob_cube_004 = bpy.data.objects.new('Cube.004', me_cube_004)
ob_cube_005 = bpy.data.objects.new('Cube.005', me_cube_005)

# ---- transforms, parenting, visibility, modifiers, constraints
ob_cube.location = (0.0, 0.0, 0.0)
ob_cube.scale = (1.3, 2.21, 1.0)
ob_cube.lock_rotations_4d = False
ob_cube.empty_display_type = 'ARROWS'
ob_cube.lineart.crease_threshold = 0.0
ob_cube_001.location = (0.0, 0.0, 0.0)
ob_cube_001.scale = (1.3, 2.21, 1.0)
ob_cube_001.lock_rotations_4d = False
ob_cube_001.empty_display_type = 'ARROWS'
ob_cube_001.lineart.crease_threshold = 0.0
ob_cube_002.location = (0.0, 0.0, 0.0)
ob_cube_002.scale = (1.3, 2.21, 1.0)
ob_cube_002.lock_rotations_4d = False
ob_cube_002.empty_display_type = 'ARROWS'
ob_cube_002.lineart.crease_threshold = 0.0
ob_cube_003.location = (0.0, 0.0, 0.0)
ob_cube_003.scale = (1.3, 2.21, 1.0)
ob_cube_003.lock_rotations_4d = False
ob_cube_003.empty_display_type = 'ARROWS'
ob_cube_003.lineart.crease_threshold = 0.0
ob_cube_004.location = (0.0, 0.0, 0.0)
ob_cube_004.scale = (1.3, 2.21, 1.0)
ob_cube_004.lock_rotations_4d = False
ob_cube_004.empty_display_type = 'ARROWS'
ob_cube_004.lineart.crease_threshold = 0.0
ob_cube_005.location = (0.0, 0.0, 0.0)
ob_cube_005.scale = (1.3, 2.21, 1.0)
ob_cube_005.lock_rotations_4d = False
ob_cube_005.empty_display_type = 'ARROWS'
ob_cube_005.lineart.crease_threshold = 0.0

# ---- collection membership
col_collection.objects.link(ob_cube)
col_collection.objects.link(ob_cube_001)
col_collection.objects.link(ob_cube_002)
col_collection.objects.link(ob_cube_003)
col_collection.objects.link(ob_cube_004)
col_collection.objects.link(ob_cube_005)

# ---- scene / render settings (as saved in the file)
scene.frame_start = 1; scene.frame_end = 250; scene.frame_set(204)
scene.render.engine = 'BLENDER_EEVEE_NEXT'
scene.cycles.sampling_pattern = 'TABULATED_SOBOL'
scene.cycles.use_light_tree = False
scene.view_settings.view_transform = 'Filmic'
bpy.context.view_layer.update()

# ---- added for rendering (the .blend has no active camera and no usable light): camera, sun
cam_auto = bpy.data.cameras.new('AutoCamera')
cam_auto.lens = 50.0
cam_auto.sensor_width = 36.0
cam_auto.clip_end = 1000.0
ob_auto_camera = bpy.data.objects.new('AutoCamera', cam_auto)
scene.collection.objects.link(ob_auto_camera)
ob_auto_camera.location = (4.0119, -5.14315, 3.86105)
ob_auto_camera.rotation_euler = (1.09748, -7.21219e-08, 0.694738)
scene.camera = ob_auto_camera
light_auto_sun = bpy.data.lights.new('AutoSun', 'SUN')
light_auto_sun.energy = 3.0
light_auto_sun.angle = 0.0523599
ob_auto_sun = bpy.data.objects.new('AutoSun', light_auto_sun)
scene.collection.objects.link(ob_auto_sun)
ob_auto_sun.rotation_euler = (0.872665, 0.174533, 0.523599)
bpy.context.view_layer.update()
